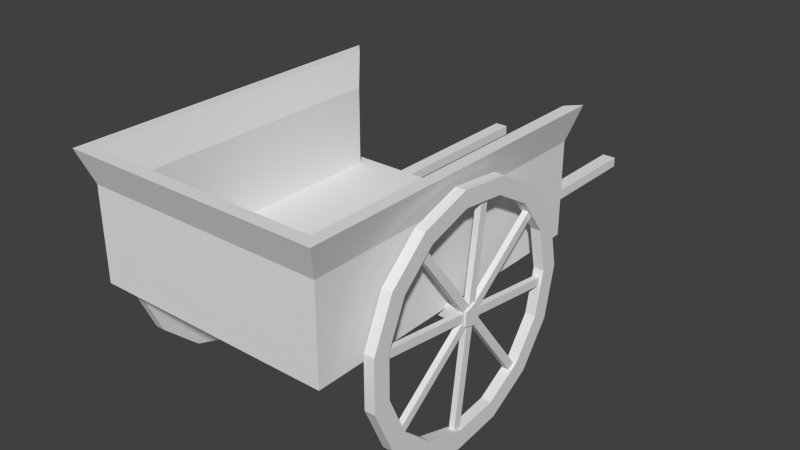 # Source: farm_cart.blend  (saved by Blender 2.70.0; exported with 4.5.12 LTS)
import bpy
from mathutils import Matrix  # noqa: F401  (used for matrix-valued properties, if any)

bpy.ops.wm.read_factory_settings(use_empty=True)
scene = bpy.context.scene
scene.name = 'Scene'

# ---- collections
col_collection_1 = bpy.data.collections.new('Collection 1'); scene.collection.children.link(col_collection_1)

# ---- materials (node trees are filled in below, after node groups)
mat_material = bpy.data.materials.new('Material')
mat_material.alpha_threshold = 0.0
mat_material.use_transparent_shadow = False
mat_material.roughness = 0.5
mat_material.line_color = (0.0, 0.0, 0.0, 1.0)

# ---- material node trees

# ---- world
world_world = bpy.data.worlds.new('World'); scene.world = world_world
world_world.color = (0.05088, 0.05088, 0.05088)
world_world.use_sun_shadow = False
world_world.sun_shadow_jitter_overblur = 0.0
world_world.cycles.sampling_method = 'MANUAL'
world_world.cycles.sample_map_resolution = 256

# ---- meshes
me_cube_005 = bpy.data.meshes.new('Cube.005')
me_cube_005.from_pydata([(-20.96, -1.0, -1.0), (-20.96, 1.0, -1.0), (-18.96, 1.0, -1.0), (-18.96, -1.0, -1.0), (-20.96, -1.0, 1.0), (-20.96, 1.0, 1.0), (-18.96, 1.0, 1.0), (-18.96, -1.0, 1.0), (-1.0, -1.0, -1.0), (-1.0, 1.0, -1.0), (1.0, 1.0, -1.0), (1.0, -1.0, -1.0), (-1.0, -1.0, 1.0), (-1.0, 1.0, 1.0), (1.0, 1.0, 1.0), (1.0, -1.0, 1.0), (7.466, -0.8273, -0.2591), (7.466, -4.055, -0.2591), (-27.62, -4.055, -0.2591), (-27.62, -0.8273, -0.2591), (7.466, -0.8273, -2.393), (7.466, -4.055, -2.393), (-27.62, -4.055, -2.393), (-27.62, -0.8273, -2.393), (5.799, -0.9496, -2.393), (5.799, -3.933, -2.393), (-25.96, -3.933, -2.393), (-25.96, -0.9496, -2.393), (7.466, -0.8273, -19.19), (7.466, -4.055, -19.19), (-27.62, -4.055, -19.19), (-27.62, -0.8273, -19.19), (5.799, -0.9496, -19.19), (5.799, -3.933, -19.19), (-25.96, -3.933, -19.19), (-25.96, -0.9496, -19.19), (8.784, -0.7061, -25.97), (8.784, -4.177, -25.97), (-28.94, -4.177, -25.97), (-28.94, -0.7061, -25.97), (6.991, -0.8375, -25.97), (6.991, -4.045, -25.97), (-27.15, -4.045, -25.97), (-27.15, -0.8375, -25.97)], [], [(4, 5, 1, 0), (5, 6, 2, 1), (6, 7, 3, 2), (7, 4, 0, 3), (0, 1, 2, 3), (7, 6, 5, 4), (12, 13, 9, 8), (13, 14, 10, 9), (14, 15, 11, 10), (15, 12, 8, 11), (8, 9, 10, 11), (15, 14, 13, 12), (16, 19, 18, 17), (20, 21, 22, 23), (16, 17, 21, 20), (17, 18, 22, 21), (18, 19, 23, 22), (20, 23, 19, 16), (26, 34, 35, 27), (27, 35, 31, 23), (20, 28, 32, 24), (34, 42, 43, 35), (35, 43, 39, 31), (28, 36, 40, 32), (25, 33, 34, 26), (24, 32, 33, 25), (23, 31, 30, 22), (22, 30, 29, 21), (21, 29, 28, 20), (39, 43, 42, 38), (38, 42, 41, 37), (37, 41, 40, 36), (33, 41, 42, 34), (32, 40, 41, 33), (31, 39, 38, 30), (30, 38, 37, 29), (29, 37, 36, 28)])
_uv = me_cube_005.uv_layers.new(name='UVMap')
_uv.uv.foreach_set('vector', [-0.3727, 0.7828, -0.3727, 0.8553, -0.4434, 0.8553, -0.4434, 0.7828, 0.2537, 0.8553, 0.2537, 0.7828, 0.3244, 0.7828, 0.3244, 0.8553, 0.183, 0.7828, 0.183, 0.8553, 0.1122, 0.8553, 0.1122, 0.7828, 0.04147, 0.8553, 0.04147, 0.7828, 0.1122, 0.7828, 0.1122, 0.8553, 0.7942, 0.6528, 0.7942, 0.7253, 0.7235, 0.7253, 0.7235, 0.6528, 0.7235, 0.6528, 0.7235, 0.7253, 0.6527, 0.7253, 0.6527, 0.6528, -0.5142, 0.8553, -0.5142, 0.7828, -0.4434, 0.7828, -0.4434, 0.8553, -0.5849, 0.8553, -0.5849, 0.7828, -0.5142, 0.7828, -0.5142, 0.8553, 0.183, 0.8553, 0.183, 0.7828, 0.2537, 0.7828, 0.2537, 0.8553, -0.3727, 0.8553, -0.3727, 0.7828, -0.3019, 0.7828, -0.3019, 0.8553, 0.7942, 0.7978, 0.7235, 0.7978, 0.7235, 0.7253, 0.7942, 0.7253, 0.6527, 0.7253, 0.7235, 0.7253, 0.7235, 0.7978, 0.6527, 0.7978, 2.225, -0.5732, 2.225, 0.699, 0.7366, 0.699, 0.7366, -0.5732, 0.01406, -0.6782, 3.09, -0.6782, 3.09, 0.7805, 0.01407, 0.7805, 1.04, 0.6528, 1.154, 0.6528, 1.154, 0.7302, 1.04, 0.7302, 0.3244, -0.5371, 0.3244, 0.735, 0.249, 0.735, 0.249, -0.5371, 0.3287, 0.6528, 0.4429, 0.6528, 0.4429, 0.7302, 0.3287, 0.7302, 1.509, 0.6872, 1.509, -0.5849, 1.585, -0.5849, 1.585, 0.6872, 0.02107, 1.434, 0.02107, 1.016, 0.9868, 1.016, 0.9868, 1.434, 0.5938, 1.512, 0.5607, 0.9041, 0.6196, 0.9007, 0.6527, 1.509, 0.9221, 0.6562, 0.8889, 1.264, 0.83, 1.261, 0.8632, 0.6528, 0.02107, 1.016, -0.0152, 0.8473, 1.023, 0.8473, 0.9868, 1.016, 0.5607, 0.9041, 0.5894, 0.6564, 0.6527, 0.6528, 0.6196, 0.9007, 0.8889, 1.264, 0.9221, 1.512, 0.8588, 1.509, 0.83, 1.261, 1.01, 0.6506, 0.4157, 0.6506, 0.4157, -0.5007, 1.01, -0.5007, 0.5517, 1.376, 0.5517, 0.9766, 1.418, 0.9766, 1.418, 1.376, 0.9526, 0.8611, 0.9526, 1.278, 0.03776, 1.278, 0.03775, 0.8611, 0.249, 0.735, -0.3453, 0.735, -0.3453, -0.5371, 0.249, -0.5371, 1.154, 0.9241, 1.154, 1.257, 1.04, 1.257, 1.04, 0.9241, 1.158, 0.7828, 1.163, 0.7178, 1.276, 0.7178, 1.281, 0.7828, 1.281, 0.7828, 1.276, 0.7178, 1.276, -0.5199, 1.281, -0.5849, 1.281, -0.5849, 1.276, -0.5199, 1.163, -0.5199, 1.158, -0.5849, 0.3833, 0.6826, 0.1263, 0.729, 0.1263, -0.5986, 0.3833, -0.5522, 0.5517, 0.9766, 0.5192, 0.8157, 1.45, 0.8157, 1.418, 0.9766, 0.9526, 1.278, 0.987, 1.446, 0.003391, 1.446, 0.03776, 1.278, -0.3453, 0.735, -0.5849, 0.7828, -0.5849, -0.5849, -0.3453, -0.5371, 1.154, 1.257, 1.158, 1.391, 1.036, 1.391, 1.04, 1.257])
me_cube_005.materials.append(mat_material)
me_cube_005.use_remesh_preserve_volume = False
me_cube_005.use_remesh_preserve_attributes = False
me_cube_005.use_mirror_vertex_groups = False
me_cube_005.update()
me_cylinder_005 = bpy.data.meshes.new('Cylinder.005')
me_cylinder_005.from_pydata([(0.03562, 0.09723, 2.52), (0.03562, 0.09723, 4.117), (0.1144, 0.03997, 2.52), (0.1144, 0.03997, 4.117), (0.08433, -0.05269, 2.52), (0.08433, -0.05269, 4.117), (-0.01309, -0.05269, 2.52), (-0.01309, -0.05269, 4.117), (-0.04319, 0.03997, 2.52), (-0.04319, 0.03997, 4.117), (-0.7516, 0.09112, 2.861), (0.814, -0.1226, 2.861), (0.814, -0.1226, 3.796), (-0.7516, 0.09112, 3.796), (-0.7437, 0.1486, 2.861), (0.8218, -0.06515, 2.861), (0.8218, -0.06515, 3.796), (-0.7437, 0.1486, 3.796), (0.1132, 0.7997, 2.861), (-0.1005, -0.7659, 2.861), (-0.1005, -0.7659, 3.796), (0.1132, 0.7997, 3.796), (0.1707, 0.7918, 2.861), (-0.04303, -0.7737, 2.861), (-0.04303, -0.7737, 3.796), (0.1707, 0.7918, 3.796), (0.6466, 0.514, 2.861), (-0.6115, -0.4418, 2.861), (-0.6115, -0.4418, 3.796), (0.6466, 0.514, 3.796), (0.6817, 0.4678, 2.861), (-0.5764, -0.488, 2.861), (-0.5764, -0.488, 3.796), (0.6817, 0.4678, 3.796), (0.5361, -0.5985, 2.861), (-0.4197, 0.6596, 2.861), (-0.4197, 0.6596, 3.796), (0.5361, -0.5985, 3.796), (0.4899, -0.6336, 2.861), (-0.4659, 0.6245, 2.861), (-0.4659, 0.6245, 3.796), (0.4899, -0.6336, 3.796), (0.0675, 0.8971, 2.484), (0.06751, 0.8971, 4.189), (0.4324, 0.8195, 4.189), (0.4324, 0.8195, 2.484), (0.7342, 0.6003, 2.484), (0.9207, 0.2772, 2.484), (0.9597, -0.09377, 2.484), (0.8233, -0.08044, 2.484), (0.7898, 0.2378, 2.484), (0.6298, 0.515, 2.484), (0.3709, 0.7031, 2.484), (0.05791, 0.7696, 2.484), (-0.2551, 0.7031, 2.484), (-0.514, 0.515, 2.484), (-0.674, 0.2378, 2.484), (-0.7075, -0.08044, 2.484), (-0.8247, -0.09377, 2.484), (-0.7857, 0.2772, 2.484), (-0.5992, 0.6003, 2.484), (-0.2974, 0.8195, 2.484), (0.8444, -0.4485, 2.484), (0.5948, -0.7258, 2.484), (0.254, -0.8775, 2.484), (-0.119, -0.8775, 2.484), (-0.4598, -0.7258, 2.484), (-0.7094, -0.4485, 2.484), (-0.6086, -0.3848, 2.484), (-0.3944, -0.6226, 2.484), (-0.1021, -0.7528, 2.484), (0.2179, -0.7528, 2.484), (0.5103, -0.6226, 2.484), (0.7244, -0.3848, 2.484), (-0.2974, 0.8195, 4.189), (0.9597, -0.09377, 4.189), (0.8233, -0.08044, 4.189), (0.7244, -0.3848, 4.189), (0.5103, -0.6226, 4.189), (0.2179, -0.7528, 4.189), (-0.1021, -0.7528, 4.189), (-0.3944, -0.6226, 4.189), (-0.6086, -0.3848, 4.189), (-0.7075, -0.08044, 4.189), (-0.674, 0.2378, 4.189), (-0.8247, -0.09377, 4.189), (-0.7094, -0.4485, 4.189), (-0.4598, -0.7258, 4.189), (-0.119, -0.8775, 4.189), (0.254, -0.8775, 4.189), (0.5948, -0.7258, 4.189), (0.8444, -0.4485, 4.189), (-0.5992, 0.6003, 4.189), (-0.7857, 0.2772, 4.189), (-0.514, 0.515, 4.189), (-0.2551, 0.7031, 4.189), (0.05791, 0.7696, 4.189), (0.3709, 0.7031, 4.189), (0.6298, 0.515, 4.189), (0.7898, 0.2378, 4.189), (0.9207, 0.2772, 4.189), (0.7342, 0.6003, 4.189), (0.03562, 0.09723, -19.47), (0.1144, 0.03997, -19.47), (0.08433, -0.05269, -19.47), (-0.01309, -0.05269, -19.47), (-0.04319, 0.03997, -19.47), (0.03562, 0.09723, -43.25), (0.1144, 0.03997, -43.25), (0.08433, -0.05269, -43.25), (-0.01309, -0.05269, -43.25), (-0.04319, 0.03997, -43.25), (-0.7516, 0.09112, -42.91), (0.814, -0.1226, -42.91), (0.814, -0.1226, -41.98), (-0.7516, 0.09112, -41.98), (-0.7438, 0.1486, -42.91), (0.8218, -0.06515, -42.91), (0.8218, -0.06515, -41.98), (-0.7438, 0.1486, -41.98), (0.1132, 0.7997, -42.91), (-0.1005, -0.7659, -42.91), (-0.1005, -0.7659, -41.98), (0.1132, 0.7997, -41.98), (0.1707, 0.7918, -42.91), (-0.04304, -0.7737, -42.91), (-0.04304, -0.7737, -41.98), (0.1707, 0.7918, -41.98), (0.6466, 0.514, -42.91), (-0.6115, -0.4418, -42.91), (-0.6115, -0.4418, -41.98), (0.6466, 0.514, -41.98), (0.6817, 0.4678, -42.91), (-0.5764, -0.488, -42.91), (-0.5764, -0.488, -41.98), (0.6817, 0.4678, -41.98), (0.5361, -0.5985, -42.91), (-0.4197, 0.6596, -42.91), (-0.4197, 0.6596, -41.98), (0.5361, -0.5985, -41.98), (0.4899, -0.6336, -42.91), (-0.4659, 0.6245, -42.91), (-0.4659, 0.6245, -41.98), (0.4899, -0.6336, -41.98), (0.0675, 0.8971, -43.29), (0.0675, 0.8971, -41.58), (0.4324, 0.8195, -41.58), (0.4324, 0.8195, -43.29), (0.7342, 0.6003, -43.29), (0.9207, 0.2772, -43.29), (0.9597, -0.09377, -43.29), (0.8233, -0.08044, -43.29), (0.7898, 0.2378, -43.29), (0.6298, 0.515, -43.29), (0.3709, 0.7031, -43.29), (0.05791, 0.7696, -43.29), (-0.2551, 0.7031, -43.29), (-0.514, 0.515, -43.29), (-0.674, 0.2378, -43.29), (-0.7075, -0.08044, -43.29), (-0.8247, -0.09377, -43.29), (-0.7857, 0.2772, -43.29), (-0.5992, 0.6003, -43.29), (-0.2974, 0.8195, -43.29), (0.8444, -0.4485, -43.29), (0.5948, -0.7258, -43.29), (0.254, -0.8775, -43.29), (-0.119, -0.8775, -43.29), (-0.4598, -0.7258, -43.29), (-0.7094, -0.4485, -43.29), (-0.6086, -0.3848, -43.29), (-0.3944, -0.6226, -43.29), (-0.1021, -0.7528, -43.29), (0.2179, -0.7528, -43.29), (0.5103, -0.6226, -43.29), (0.7244, -0.3848, -43.29), (-0.2974, 0.8195, -41.58), (0.9597, -0.09377, -41.58), (0.8233, -0.08044, -41.58), (0.7244, -0.3848, -41.58), (0.5103, -0.6226, -41.58), (0.2179, -0.7528, -41.58), (-0.1021, -0.7528, -41.58), (-0.3944, -0.6226, -41.58), (-0.6086, -0.3848, -41.58), (-0.7075, -0.08044, -41.58), (-0.674, 0.2378, -41.58), (-0.8247, -0.09377, -41.58), (-0.7094, -0.4485, -41.58), (-0.4598, -0.7258, -41.58), (-0.119, -0.8775, -41.58), (0.254, -0.8775, -41.58), (0.5948, -0.7258, -41.58), (0.8444, -0.4485, -41.58), (-0.5992, 0.6003, -41.58), (-0.7857, 0.2772, -41.58), (-0.514, 0.515, -41.58), (-0.2551, 0.7031, -41.58), (0.05791, 0.7696, -41.58), (0.3709, 0.7031, -41.58), (0.6298, 0.515, -41.58), (0.7898, 0.2378, -41.58), (0.9207, 0.2772, -41.58), (0.7342, 0.6003, -41.58)], [], [(0, 1, 3, 2), (2, 3, 5, 4), (4, 5, 7, 6), (3, 1, 9, 7, 5), (8, 9, 1, 0), (6, 7, 9, 8), (8, 0, 102, 106), (14, 15, 11, 10), (15, 16, 12, 11), (16, 17, 13, 12), (17, 14, 10, 13), (10, 11, 12, 13), (17, 16, 15, 14), (22, 23, 19, 18), (23, 24, 20, 19), (24, 25, 21, 20), (25, 22, 18, 21), (18, 19, 20, 21), (25, 24, 23, 22), (30, 31, 27, 26), (31, 32, 28, 27), (32, 33, 29, 28), (33, 30, 26, 29), (26, 27, 28, 29), (33, 32, 31, 30), (38, 39, 35, 34), (39, 40, 36, 35), (40, 41, 37, 36), (41, 38, 34, 37), (34, 35, 36, 37), (41, 40, 39, 38), (42, 43, 44, 45), (42, 45, 46, 47, 48, 49, 50, 51, 52, 53, 54, 55, 56, 57, 58, 59, 60, 61), (48, 62, 63, 64, 65, 66, 67, 58, 57, 68, 69, 70, 71, 72, 73, 49), (61, 74, 43, 42), (75, 76, 77, 78, 79, 80, 81, 82, 83, 84, 85, 86, 87, 88, 89, 90, 91), (43, 74, 92, 93, 85, 84, 94, 95, 96, 97, 98, 99, 76, 75, 100, 101, 44), (45, 44, 101, 46), (46, 101, 100, 47), (47, 100, 75, 48), (48, 75, 91, 62), (62, 91, 90, 63), (63, 90, 89, 64), (64, 89, 88, 65), (65, 88, 87, 66), (66, 87, 86, 67), (67, 86, 85, 58), (58, 85, 93, 59), (59, 93, 92, 60), (60, 92, 74, 61), (53, 52, 97, 96), (54, 53, 96, 95), (52, 51, 98, 97), (55, 54, 95, 94), (51, 50, 99, 98), (56, 55, 94, 84), (50, 49, 76, 99), (57, 56, 84, 83), (49, 73, 77, 76), (68, 57, 83, 82), (73, 72, 78, 77), (69, 68, 82, 81), (72, 71, 79, 78), (70, 69, 81, 80), (71, 70, 80, 79), (102, 103, 104, 105, 106), (6, 8, 106, 105), (4, 6, 105, 104), (2, 4, 104, 103), (0, 2, 103, 102), (109, 104, 105, 110), (111, 106, 102, 107), (107, 108, 109, 110, 111), (116, 117, 113, 112), (117, 118, 114, 113), (118, 119, 115, 114), (119, 116, 112, 115), (112, 113, 114, 115), (119, 118, 117, 116), (124, 125, 121, 120), (125, 126, 122, 121), (126, 127, 123, 122), (127, 124, 120, 123), (120, 121, 122, 123), (127, 126, 125, 124), (132, 133, 129, 128), (133, 134, 130, 129), (134, 135, 131, 130), (135, 132, 128, 131), (128, 129, 130, 131), (135, 134, 133, 132), (140, 141, 137, 136), (141, 142, 138, 137), (142, 143, 139, 138), (143, 140, 136, 139), (136, 137, 138, 139), (143, 142, 141, 140), (144, 145, 146, 147), (144, 147, 148, 149, 150, 151, 152, 153, 154, 155, 156, 157, 158, 159, 160, 161, 162, 163), (150, 164, 165, 166, 167, 168, 169, 160, 159, 170, 171, 172, 173, 174, 175, 151), (163, 176, 145, 144), (177, 178, 179, 180, 181, 182, 183, 184, 185, 186, 187, 188, 189, 190, 191, 192, 193), (145, 176, 194, 195, 187, 186, 196, 197, 198, 199, 200, 201, 178, 177, 202, 203, 146), (147, 146, 203, 148), (148, 203, 202, 149), (149, 202, 177, 150), (150, 177, 193, 164), (164, 193, 192, 165), (165, 192, 191, 166), (166, 191, 190, 167), (167, 190, 189, 168), (168, 189, 188, 169), (169, 188, 187, 160), (160, 187, 195, 161), (161, 195, 194, 162), (162, 194, 176, 163), (155, 154, 199, 198), (156, 155, 198, 197), (154, 153, 200, 199), (157, 156, 197, 196), (153, 152, 201, 200), (158, 157, 196, 186), (152, 151, 178, 201), (159, 158, 186, 185), (151, 175, 179, 178), (170, 159, 185, 184), (175, 174, 180, 179), (171, 170, 184, 183), (174, 173, 181, 180), (172, 171, 183, 182), (173, 172, 182, 181), (107, 102, 103, 108), (110, 105, 106, 111), (108, 103, 104, 109)])
_uv = me_cylinder_005.uv_layers.new(name='UVMap')
_uv.uv.foreach_set('vector', [-5.564, 6.754, -5.564, 7.206, -5.697, 7.206, -5.697, 6.754, -5.837, 6.754, -5.837, 7.206, -5.978, 7.206, -5.978, 6.754, -5.697, 6.754, -5.697, 7.206, -5.837, 7.206, -5.837, 6.754, -3.158, -4.212, -3.241, -4.234, -3.158, -4.256, -3.023, -4.248, -3.023, -4.22, -6.088, -5.754, -6.088, -6.206, -5.978, -6.206, -5.978, -5.754, -6.206, -5.754, -6.206, -6.206, -6.088, -6.206, -6.088, -5.754, -6.088, -5.754, -5.978, -5.754, -5.978, 0.4717, -6.088, 0.4717, -3.072, -4.748, -3.072, -4.301, -3.157, -4.301, -3.157, -4.748, -0.888, -4.713, -0.888, -4.448, -0.9715, -4.448, -0.9715, -4.713, -3.379, -4.301, -3.379, -4.748, -3.294, -4.748, -3.294, -4.301, -2.904, -4.448, -2.904, -4.713, -2.82, -4.713, -2.82, -4.448, 5.405, -4.713, 5.405, -4.266, 4.048, -4.266, 4.048, -4.713, -2.713, -3.787, -2.713, -4.23, -1.356, -4.23, -1.356, -3.787, -3.157, -4.748, -3.157, -5.196, -3.072, -5.196, -3.072, -4.748, -2.904, -4.713, -2.904, -4.448, -2.988, -4.448, -2.988, -4.713, -3.379, -4.748, -3.379, -5.196, -3.294, -5.196, -3.294, -4.748, -0.846, -4.448, -0.846, -4.713, -0.7625, -4.713, -0.7625, -4.448, 5.829, -5.662, 5.829, -5.218, 4.472, -5.218, 4.472, -5.662, 0.8778, -4.23, 0.8778, -3.787, -0.4796, -3.787, -0.4796, -4.23, -3.547, -4.748, -3.547, -4.301, -3.631, -4.301, -3.631, -4.748, -3.486, -4.301, -3.486, -4.036, -3.547, -4.036, -3.547, -4.301, -3.547, -4.301, -3.547, -4.748, -3.463, -4.748, -3.463, -4.301, -0.9715, -4.184, -0.9715, -4.448, -0.9047, -4.448, -0.9047, -4.184, 7.187, -5.662, 7.187, -5.309, 5.829, -5.309, 5.829, -5.662, 4.048, -4.23, 4.048, -3.874, 2.69, -3.874, 2.69, -4.23, -3.379, -5.196, -3.379, -4.748, -3.463, -4.748, -3.463, -5.196, -0.7625, -4.448, -0.7625, -4.184, -0.8291, -4.184, -0.8291, -4.448, -3.631, -4.748, -3.631, -5.196, -3.547, -5.196, -3.547, -4.748, -5.458, -4.184, -5.458, -4.448, -5.391, -4.448, -5.391, -4.184, 6.762, -4.266, 6.762, -3.911, 5.405, -3.911, 5.405, -4.266, 5.849, -5.823, 5.849, -6.145, 7.206, -6.145, 7.206, -5.823, 2.31, -5.196, 2.31, -4.713, 1.769, -4.713, 1.769, -5.196, -4.126, -5.701, -4.665, -5.712, -5.134, -5.765, -5.452, -5.85, -5.564, -5.954, -5.366, -5.954, -5.269, -5.865, -4.996, -5.792, -4.593, -5.747, -4.131, -5.737, -3.69, -5.765, -3.344, -5.826, -3.155, -5.909, -3.155, -5.999, -2.988, -6.007, -2.988, -5.901, -3.208, -5.804, -3.611, -5.734, -5.564, -5.954, -5.452, -6.057, -5.134, -6.142, -4.665, -6.195, -4.126, -6.206, -3.611, -6.174, -3.208, -6.103, -2.988, -6.007, -3.155, -5.999, -3.344, -6.082, -3.69, -6.143, -4.131, -6.171, -4.593, -6.161, -4.996, -6.116, -5.269, -6.043, -5.366, -5.954, 2.791, -5.196, 2.791, -4.713, 2.31, -4.713, 2.31, -5.196, -2.876, -5.85, -2.693, -5.866, -2.42, -5.793, -2.018, -5.747, -1.556, -5.738, -1.114, -5.766, -0.7685, -5.826, -0.5795, -5.909, -0.5795, -6.0, -0.7685, -6.083, -0.4117, -6.007, -0.4117, -5.901, -0.632, -5.804, -1.034, -5.734, -1.55, -5.701, -2.088, -5.712, -2.557, -5.765, -2.088, -6.195, -1.55, -6.206, -1.034, -6.174, -0.632, -6.103, -0.4117, -6.007, -0.7685, -6.083, -1.114, -6.143, -1.556, -6.171, -2.018, -6.162, -2.42, -6.117, -2.693, -6.043, -2.79, -5.955, -2.693, -5.866, -2.876, -5.85, -2.988, -5.954, -2.876, -6.057, -2.557, -6.142, 1.769, -5.196, 1.769, -4.713, 1.262, -4.713, 1.262, -5.196, 1.262, -5.196, 1.262, -4.713, 0.8778, -4.713, 0.8778, -5.196, 2.518, -4.23, 2.518, -4.713, 3.022, -4.713, 3.022, -4.23, 3.022, -4.23, 3.022, -4.713, 3.563, -4.713, 3.563, -4.23, 3.563, -4.23, 3.563, -4.713, 4.048, -4.713, 4.048, -4.23, 0.8778, -5.196, 0.8778, -4.713, 0.4226, -4.713, 0.4226, -5.196, 0.4226, -5.196, 0.4226, -4.713, -0.1126, -4.713, -0.1126, -5.196, -0.1126, -5.196, -0.1126, -4.713, -0.6352, -4.713, -0.6352, -5.196, -0.6352, -5.196, -0.6352, -4.713, -1.055, -4.713, -1.055, -5.196, -1.055, -5.196, -1.055, -4.713, -1.509, -4.713, -1.509, -5.196, -1.509, -5.196, -1.509, -4.713, -2.044, -4.713, -2.044, -5.196, -2.044, -5.196, -2.044, -4.713, -2.567, -4.713, -2.567, -5.196, -2.567, -5.196, -2.567, -4.713, -2.988, -4.713, -2.988, -5.196, 3.614, -6.184, 4.078, -6.184, 4.078, -5.701, 3.614, -5.701, 3.18, -6.184, 3.614, -6.184, 3.614, -5.701, 3.18, -5.701, 4.078, -6.184, 4.492, -6.184, 4.492, -5.701, 4.078, -5.701, 2.816, -6.184, 3.18, -6.184, 3.18, -5.701, 2.816, -5.701, -0.7625, -4.713, -0.4339, -4.713, -0.4339, -4.23, -0.7625, -4.23, 2.366, -6.184, 2.816, -6.184, 2.816, -5.701, 2.366, -5.701, -0.4339, -4.713, -0.0001448, -4.713, -0.0001453, -4.23, -0.4339, -4.23, 1.908, -6.184, 2.366, -6.184, 2.366, -5.701, 1.908, -5.701, -0.0001448, -4.713, 0.4638, -4.713, 0.4638, -4.23, -0.0001453, -4.23, 1.521, -6.184, 1.908, -6.184, 1.908, -5.701, 1.521, -5.701, 0.4638, -4.713, 0.8778, -4.713, 0.8778, -4.23, 0.4638, -4.23, -4.899, -4.23, -5.289, -4.23, -5.289, -4.713, -4.899, -4.713, -3.631, -4.23, -3.991, -4.23, -3.991, -4.713, -3.631, -4.713, -4.439, -4.23, -4.899, -4.23, -4.899, -4.713, -4.439, -4.713, -3.991, -4.23, -4.439, -4.23, -4.439, -4.713, -3.991, -4.713, -3.241, -4.293, -3.241, -4.265, -3.375, -4.256, -3.458, -4.279, -3.375, -4.301, -6.206, -5.754, -6.088, -5.754, -6.088, 0.4717, -6.206, 0.4717, -5.697, 6.754, -5.837, 6.754, -5.837, 0.5283, -5.697, 0.5283, -5.837, 6.754, -5.978, 6.754, -5.978, 0.5283, -5.837, 0.5283, -5.564, 6.754, -5.697, 6.754, -5.697, 0.5283, -5.564, 0.5283, -5.697, -6.206, -5.697, 0.5283, -5.837, 0.5283, -5.837, -6.206, -6.088, 7.206, -6.088, 0.4717, -5.978, 0.4717, -5.978, 7.206, -3.241, -4.279, -3.158, -4.301, -3.023, -4.293, -3.023, -4.265, -3.158, -4.256, -3.157, -4.748, -3.157, -4.301, -3.241, -4.301, -3.241, -4.748, -2.713, -4.448, -2.713, -4.184, -2.797, -4.184, -2.797, -4.448, -5.564, -4.266, -5.564, -4.713, -5.48, -4.713, -5.48, -4.266, -2.797, -4.448, -2.797, -4.713, -2.713, -4.713, -2.713, -4.448, 5.678, -5.16, 5.678, -4.713, 4.321, -4.713, 4.321, -5.16, 5.405, -4.266, 5.405, -3.822, 4.048, -3.822, 4.048, -4.266, -3.547, -4.748, -3.547, -5.196, -3.463, -5.196, -3.463, -4.748, -5.374, -4.713, -5.374, -4.448, -5.458, -4.448, -5.458, -4.713, -3.463, -4.301, -3.463, -4.748, -3.379, -4.748, -3.379, -4.301, -0.9715, -4.713, -0.9715, -4.448, -1.055, -4.448, -1.055, -4.713, 4.492, -5.701, 4.492, -6.145, 5.849, -6.145, 5.849, -5.701, 0.8778, -3.787, 0.8778, -4.23, 2.235, -4.23, 2.235, -3.787, -5.289, -4.713, -5.289, -4.266, -5.374, -4.266, -5.374, -4.713, -0.9715, -4.448, -0.9715, -4.184, -1.032, -4.184, -1.032, -4.448, -3.241, -4.748, -3.241, -5.196, -3.157, -5.196, -3.157, -4.748, -2.904, -4.448, -2.904, -4.184, -2.971, -4.184, -2.971, -4.448, 7.035, -5.067, 7.035, -4.713, 5.678, -4.713, 5.678, -5.067, -3.631, -4.23, -3.631, -3.874, -4.989, -3.874, -4.989, -4.23, -2.988, -4.748, -2.988, -4.301, -3.072, -4.301, -3.072, -4.748, -0.8291, -4.448, -0.8291, -4.184, -0.8957, -4.184, -0.8957, -4.448, -3.072, -4.748, -3.072, -5.196, -2.988, -5.196, -2.988, -4.748, -2.837, -4.448, -2.837, -4.184, -2.904, -4.184, -2.904, -4.448, 6.762, -4.713, 6.762, -4.358, 5.405, -4.358, 5.405, -4.713, 5.405, -3.589, 5.405, -3.911, 6.762, -3.911, 6.762, -3.589, 1.02, -5.701, 1.02, -5.218, 0.4793, -5.218, 0.4793, -5.701, -5.452, -5.345, -5.564, -5.448, -5.452, -5.552, -5.134, -5.637, -4.665, -5.69, -4.602, -5.653, -5.004, -5.608, -5.277, -5.535, -5.374, -5.446, -5.277, -5.357, -5.004, -5.284, -4.602, -5.239, -4.14, -5.229, -3.698, -5.257, -3.611, -5.229, -4.126, -5.196, -4.665, -5.207, -5.134, -5.26, -4.665, -5.69, -4.126, -5.701, -3.611, -5.668, -3.208, -5.598, -2.988, -5.501, -2.988, -5.396, -3.208, -5.299, -3.611, -5.229, -3.698, -5.257, -3.352, -5.318, -3.163, -5.401, -3.163, -5.491, -3.352, -5.574, -3.698, -5.635, -4.14, -5.663, -4.602, -5.653, 1.501, -5.701, 1.501, -5.218, 1.02, -5.218, 1.02, -5.701, -2.876, -5.345, -2.693, -5.361, -2.42, -5.287, -2.018, -5.242, -1.556, -5.233, -1.114, -5.261, -0.7685, -5.321, -0.5795, -5.404, -0.5795, -5.495, -0.7685, -5.577, -0.4117, -5.501, -0.4117, -5.396, -0.632, -5.299, -1.034, -5.229, -1.55, -5.196, -2.088, -5.207, -2.557, -5.26, -2.088, -5.69, -1.55, -5.701, -1.034, -5.668, -0.632, -5.598, -0.4117, -5.501, -0.7685, -5.577, -1.114, -5.638, -1.556, -5.666, -2.018, -5.657, -2.42, -5.611, -2.693, -5.538, -2.79, -5.449, -2.693, -5.361, -2.876, -5.345, -2.988, -5.448, -2.876, -5.552, -2.557, -5.637, 0.4793, -5.701, 0.4793, -5.218, -0.02712, -5.218, -0.02712, -5.701, -0.02712, -5.701, -0.02712, -5.218, -0.4117, -5.218, -0.4117, -5.701, 4.321, -5.196, 4.321, -4.713, 3.817, -4.713, 3.817, -5.196, 3.817, -5.196, 3.817, -4.713, 3.276, -4.713, 3.276, -5.196, 3.276, -5.196, 3.276, -4.713, 2.791, -4.713, 2.791, -5.196, 1.521, -6.184, 1.521, -5.701, 1.066, -5.701, 1.066, -6.184, 1.066, -6.184, 1.066, -5.701, 0.5307, -5.701, 0.5307, -6.184, 0.5307, -6.184, 0.5307, -5.701, 0.008023, -5.701, 0.008023, -6.184, 0.008023, -6.184, 0.008023, -5.701, -0.4117, -5.701, -0.4117, -6.184, -3.631, -5.196, -3.631, -4.713, -4.086, -4.713, -4.086, -5.196, -4.086, -5.196, -4.086, -4.713, -4.621, -4.713, -4.621, -5.196, -4.621, -5.196, -4.621, -4.713, -5.144, -4.713, -5.144, -5.196, -5.144, -5.196, -5.144, -4.713, -5.564, -4.713, -5.564, -5.196, 3.595, -5.701, 4.059, -5.701, 4.059, -5.218, 3.595, -5.218, 3.161, -5.701, 3.595, -5.701, 3.595, -5.218, 3.161, -5.218, 4.059, -5.701, 4.472, -5.701, 4.472, -5.218, 4.059, -5.218, 2.797, -5.701, 3.161, -5.701, 3.161, -5.218, 2.797, -5.218, 0.8778, -4.713, 1.206, -4.713, 1.206, -4.23, 0.8778, -4.23, 2.347, -5.701, 2.797, -5.701, 2.797, -5.218, 2.347, -5.218, 1.206, -4.713, 1.64, -4.713, 1.64, -4.23, 1.206, -4.23, 1.889, -5.701, 2.347, -5.701, 2.347, -5.218, 1.889, -5.218, 1.64, -4.713, 2.104, -4.713, 2.104, -4.23, 1.64, -4.23, 1.501, -5.701, 1.889, -5.701, 1.889, -5.218, 1.501, -5.218, 2.104, -4.713, 2.518, -4.713, 2.518, -4.23, 2.104, -4.23, -1.446, -4.713, -1.055, -4.713, -1.055, -4.23, -1.446, -4.23, -2.713, -4.713, -2.353, -4.713, -2.353, -4.23, -2.713, -4.23, -1.905, -4.713, -1.446, -4.713, -1.446, -4.23, -1.905, -4.23, -2.353, -4.713, -1.905, -4.713, -1.905, -4.23, -2.353, -4.23, -5.564, -6.206, -5.564, 0.5283, -5.697, 0.5283, -5.697, -6.206, -6.206, 7.206, -6.206, 0.4717, -6.088, 0.4717, -6.088, 7.206, -5.837, -6.206, -5.837, 0.5283, -5.978, 0.5283, -5.978, -6.206])
me_cylinder_005.use_remesh_preserve_volume = False
me_cylinder_005.use_remesh_preserve_attributes = False
me_cylinder_005.use_mirror_vertex_groups = False
me_cylinder_005.update()
me_cylinder_003 = bpy.data.meshes.new('Cylinder.003')
me_cylinder_003.from_pydata([], [], [])
me_cylinder_003.use_remesh_preserve_volume = False
me_cylinder_003.use_remesh_preserve_attributes = False
me_cylinder_003.use_mirror_vertex_groups = False
me_cylinder_003.update()

# ---- objects
ob_cube_001 = bpy.data.objects.new('Cube.001', me_cube_005)
ob_cylinder_002 = bpy.data.objects.new('Cylinder.002', me_cylinder_005)
ob_cylinder_001 = bpy.data.objects.new('Cylinder.001', me_cylinder_003)

# ---- transforms, parenting, visibility, modifiers, constraints
ob_cube_001.location = (0.9115, 3.142, 1.351)
ob_cube_001.scale = (0.09043, 1.287, -0.06374)
ob_cube_001.lineart.crease_threshold = 0.0
ob_cylinder_002.location = (1.539, -0.03093, 1.391)
ob_cylinder_002.rotation_euler = (0.0, 1.571, 0.0)
ob_cylinder_002.scale = (1.79, 1.79, 0.0788)
ob_cylinder_002.lineart.crease_threshold = 0.0
ob_cylinder_001.location = (-1.991, 0.3279, 1.391)
ob_cylinder_001.rotation_euler = (0.0, 1.571, 0.0)
ob_cylinder_001.scale = (0.3149, 0.3149, 0.05538)
ob_cylinder_001.lineart.crease_threshold = 0.0

# ---- collection membership
col_collection_1.objects.link(ob_cube_001)
col_collection_1.objects.link(ob_cylinder_002)
col_collection_1.objects.link(ob_cylinder_001)

# ---- scene / render settings (as saved in the file)
scene.frame_start = 1; scene.frame_end = 250; scene.frame_set(1)
scene.render.engine = 'BLENDER_EEVEE_NEXT'
scene.render.resolution_percentage = 50
scene.render.dither_intensity = 0.0
scene.cycles.use_denoising = False
scene.cycles.samples = 10
scene.cycles.sampling_pattern = 'TABULATED_SOBOL'
scene.cycles.light_sampling_threshold = 0.0
scene.cycles.use_adaptive_sampling = False
scene.cycles.use_light_tree = False
scene.cycles.blur_glossy = 0.0
scene.cycles.volume_bounces = 1
scene.cycles.pixel_filter_type = 'GAUSSIAN'
scene.cycles.sample_clamp_indirect = 0.0
scene.view_settings.view_transform = 'Standard'
bpy.context.view_layer.update()

# ---- added for rendering (the .blend has no active camera and no usable light): camera, sun
cam_auto = bpy.data.cameras.new('AutoCamera')
cam_auto.lens = 50.0
cam_auto.sensor_width = 36.0
cam_auto.clip_end = 1000.0
ob_auto_camera = bpy.data.objects.new('AutoCamera', cam_auto)
scene.collection.objects.link(ob_auto_camera)
ob_auto_camera.location = (7.70145, -8.21727, 7.54937)
ob_auto_camera.rotation_euler = (1.09748, -7.21219e-08, 0.694738)
scene.camera = ob_auto_camera
light_auto_sun = bpy.data.lights.new('AutoSun', 'SUN')
light_auto_sun.energy = 3.0
light_auto_sun.angle = 0.0523599
ob_auto_sun = bpy.data.objects.new('AutoSun', light_auto_sun)
scene.collection.objects.link(ob_auto_sun)
ob_auto_sun.rotation_euler = (0.872665, 0.174533, 0.523599)
bpy.context.view_layer.update()

